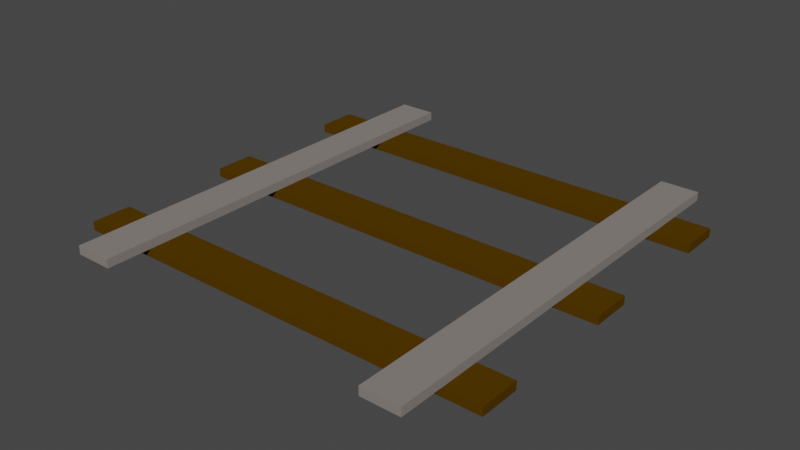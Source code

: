 # Source: rail1.blend  (saved by Blender 2.82.7; exported with 4.5.12 LTS)
import bpy
from mathutils import Matrix  # noqa: F401  (used for matrix-valued properties, if any)

bpy.ops.wm.read_factory_settings(use_empty=True)
scene = bpy.context.scene
scene.name = 'Scene'

# ---- collections
col_collection = bpy.data.collections.new('Collection'); scene.collection.children.link(col_collection)

# ---- materials (node trees are filled in below, after node groups)
mat_material_rail_wood_001 = bpy.data.materials.new('Material_Rail_Wood.001')
mat_material_rail_wood_001.use_transparent_shadow = False
mat_material_rail_wood_001.diffuse_color = (0.08438, 0.04092, 0.0006071, 1.0)
mat_material_rail_metal = bpy.data.materials.new('Material_Rail_Metal')
mat_material_rail_metal.use_transparent_shadow = False
mat_material_rail_metal.diffuse_color = (0.2384, 0.2122, 0.1981, 1.0)
mat_material_rail_metal_001 = bpy.data.materials.new('Material_Rail_Metal.001')
mat_material_rail_metal_001.use_transparent_shadow = False
mat_material_rail_metal_001.diffuse_color = (0.2384, 0.2122, 0.1981, 1.0)
mat_material_rail_wood = bpy.data.materials.new('Material_Rail_Wood')
mat_material_rail_wood.use_transparent_shadow = False
mat_material_rail_wood.diffuse_color = (0.08438, 0.04092, 0.0006071, 1.0)
mat_material_rail_wood_002 = bpy.data.materials.new('Material_Rail_Wood.002')
mat_material_rail_wood_002.use_transparent_shadow = False
mat_material_rail_wood_002.diffuse_color = (0.08438, 0.04092, 0.0006071, 1.0)

# ---- material node trees

# ---- world
world_world = bpy.data.worlds.new('World'); scene.world = world_world
world_world.use_nodes = True; world_world.node_tree.nodes.clear()
_N = world_world.node_tree.nodes; _L = world_world.node_tree.links
n0 = _N.new('ShaderNodeOutputWorld'); n0.name = 'World Output'; n0.location = (300, 300)
n1 = _N.new('ShaderNodeBackground'); n1.name = 'Background'; n1.location = (10, 300)
n1.inputs[0].default_value = (0.05088, 0.05088, 0.05088, 1.0)
_L.new(n1.outputs[0], n0.inputs[0])
n0.is_active_output = True
world_world.color = (0.05088, 0.05088, 0.05088)
world_world.use_sun_shadow = False
world_world.sun_shadow_jitter_overblur = 0.0

# ---- meshes
me_cube = bpy.data.meshes.new('Cube')
me_cube.from_pydata([(1.0, 1.0, 1.0), (1.0, 1.0, -1.0), (1.0, -1.0, 1.0), (1.0, -1.0, -1.0), (-1.0, 1.0, 1.0), (-1.0, 1.0, -1.0), (-1.0, -1.0, 1.0), (-1.0, -1.0, -1.0)], [], [(0, 4, 6, 2), (3, 2, 6, 7), (7, 6, 4, 5), (5, 1, 3, 7), (1, 0, 2, 3), (5, 4, 0, 1)])
_uv = me_cube.uv_layers.new(name='UVMap')
_uv.uv.foreach_set('vector', [0.625, 0.5, 0.875, 0.5, 0.875, 0.75, 0.625, 0.75, 0.375, 0.75, 0.625, 0.75, 0.625, 1.0, 0.375, 1.0, 0.375, 0.0, 0.625, 0.0, 0.625, 0.25, 0.375, 0.25, 0.125, 0.5, 0.375, 0.5, 0.375, 0.75, 0.125, 0.75, 0.375, 0.5, 0.625, 0.5, 0.625, 0.75, 0.375, 0.75, 0.375, 0.25, 0.625, 0.25, 0.625, 0.5, 0.375, 0.5])
me_cube.materials.append(mat_material_rail_wood_001)
me_cube.use_remesh_preserve_volume = False
me_cube.use_remesh_preserve_attributes = False
me_cube.use_mirror_vertex_groups = False
me_cube.update()
me_cube_002 = bpy.data.meshes.new('Cube.002')
me_cube_002.from_pydata([(1.0, 1.0, 1.0), (1.0, 1.0, -1.0), (1.0, -1.0, 1.0), (1.0, -1.0, -1.0), (-1.0, 1.0, 1.0), (-1.0, 1.0, -1.0), (-1.0, -1.0, 1.0), (-1.0, -1.0, -1.0)], [], [(0, 4, 6, 2), (3, 2, 6, 7), (7, 6, 4, 5), (5, 1, 3, 7), (1, 0, 2, 3), (5, 4, 0, 1)])
_uv = me_cube_002.uv_layers.new(name='UVMap')
_uv.uv.foreach_set('vector', [0.625, 0.5, 0.875, 0.5, 0.875, 0.75, 0.625, 0.75, 0.375, 0.75, 0.625, 0.75, 0.625, 1.0, 0.375, 1.0, 0.375, 0.0, 0.625, 0.0, 0.625, 0.25, 0.375, 0.25, 0.125, 0.5, 0.375, 0.5, 0.375, 0.75, 0.125, 0.75, 0.375, 0.5, 0.625, 0.5, 0.625, 0.75, 0.375, 0.75, 0.375, 0.25, 0.625, 0.25, 0.625, 0.5, 0.375, 0.5])
me_cube_002.materials.append(mat_material_rail_metal)
me_cube_002.use_remesh_preserve_volume = False
me_cube_002.use_remesh_preserve_attributes = False
me_cube_002.use_mirror_vertex_groups = False
me_cube_002.update()
me_cube_005 = bpy.data.meshes.new('Cube.005')
me_cube_005.from_pydata([(1.0, 1.0, 1.0), (1.0, 1.0, -1.0), (1.0, -1.0, 1.0), (1.0, -1.0, -1.0), (-1.0, 1.0, 1.0), (-1.0, 1.0, -1.0), (-1.0, -1.0, 1.0), (-1.0, -1.0, -1.0)], [], [(0, 4, 6, 2), (3, 2, 6, 7), (7, 6, 4, 5), (5, 1, 3, 7), (1, 0, 2, 3), (5, 4, 0, 1)])
_uv = me_cube_005.uv_layers.new(name='UVMap')
_uv.uv.foreach_set('vector', [0.625, 0.5, 0.875, 0.5, 0.875, 0.75, 0.625, 0.75, 0.375, 0.75, 0.625, 0.75, 0.625, 1.0, 0.375, 1.0, 0.375, 0.0, 0.625, 0.0, 0.625, 0.25, 0.375, 0.25, 0.125, 0.5, 0.375, 0.5, 0.375, 0.75, 0.125, 0.75, 0.375, 0.5, 0.625, 0.5, 0.625, 0.75, 0.375, 0.75, 0.375, 0.25, 0.625, 0.25, 0.625, 0.5, 0.375, 0.5])
me_cube_005.materials.append(mat_material_rail_metal_001)
me_cube_005.use_remesh_preserve_volume = False
me_cube_005.use_remesh_preserve_attributes = False
me_cube_005.use_mirror_vertex_groups = False
me_cube_005.update()
me_cube_006 = bpy.data.meshes.new('Cube.006')
me_cube_006.from_pydata([(1.0, 1.0, 1.0), (1.0, 1.0, -1.0), (1.0, -1.0, 1.0), (1.0, -1.0, -1.0), (-1.0, 1.0, 1.0), (-1.0, 1.0, -1.0), (-1.0, -1.0, 1.0), (-1.0, -1.0, -1.0)], [], [(0, 4, 6, 2), (3, 2, 6, 7), (7, 6, 4, 5), (5, 1, 3, 7), (1, 0, 2, 3), (5, 4, 0, 1)])
_uv = me_cube_006.uv_layers.new(name='UVMap')
_uv.uv.foreach_set('vector', [0.625, 0.5, 0.875, 0.5, 0.875, 0.75, 0.625, 0.75, 0.375, 0.75, 0.625, 0.75, 0.625, 1.0, 0.375, 1.0, 0.375, 0.0, 0.625, 0.0, 0.625, 0.25, 0.375, 0.25, 0.125, 0.5, 0.375, 0.5, 0.375, 0.75, 0.125, 0.75, 0.375, 0.5, 0.625, 0.5, 0.625, 0.75, 0.375, 0.75, 0.375, 0.25, 0.625, 0.25, 0.625, 0.5, 0.375, 0.5])
me_cube_006.materials.append(mat_material_rail_wood)
me_cube_006.use_remesh_preserve_volume = False
me_cube_006.use_remesh_preserve_attributes = False
me_cube_006.use_mirror_vertex_groups = False
me_cube_006.update()
me_cube_007 = bpy.data.meshes.new('Cube.007')
me_cube_007.from_pydata([(1.0, 1.0, 1.0), (1.0, 1.0, -1.0), (1.0, -1.0, 1.0), (1.0, -1.0, -1.0), (-1.0, 1.0, 1.0), (-1.0, 1.0, -1.0), (-1.0, -1.0, 1.0), (-1.0, -1.0, -1.0)], [], [(0, 4, 6, 2), (3, 2, 6, 7), (7, 6, 4, 5), (5, 1, 3, 7), (1, 0, 2, 3), (5, 4, 0, 1)])
_uv = me_cube_007.uv_layers.new(name='UVMap')
_uv.uv.foreach_set('vector', [0.625, 0.5, 0.875, 0.5, 0.875, 0.75, 0.625, 0.75, 0.375, 0.75, 0.625, 0.75, 0.625, 1.0, 0.375, 1.0, 0.375, 0.0, 0.625, 0.0, 0.625, 0.25, 0.375, 0.25, 0.125, 0.5, 0.375, 0.5, 0.375, 0.75, 0.125, 0.75, 0.375, 0.5, 0.625, 0.5, 0.625, 0.75, 0.375, 0.75, 0.375, 0.25, 0.625, 0.25, 0.625, 0.5, 0.375, 0.5])
me_cube_007.materials.append(mat_material_rail_wood_002)
me_cube_007.use_remesh_preserve_volume = False
me_cube_007.use_remesh_preserve_attributes = False
me_cube_007.use_mirror_vertex_groups = False
me_cube_007.update()

# ---- objects
ob_cube = bpy.data.objects.new('Cube', me_cube)
ob_cube_002 = bpy.data.objects.new('Cube.002', me_cube_002)
ob_cube_001 = bpy.data.objects.new('Cube.001', me_cube_005)
ob_cube_003 = bpy.data.objects.new('Cube.003', me_cube_006)
ob_cube_004 = bpy.data.objects.new('Cube.004', me_cube_007)

# ---- transforms, parenting, visibility, modifiers, constraints
ob_cube.location = (0.5, 0.5, 0.01)
ob_cube.scale = (0.5, -0.04646, 0.01)
ob_cube.lock_rotations_4d = False
ob_cube.empty_display_type = 'ARROWS'
ob_cube.lineart.crease_threshold = 0.0
ob_cube_002.location = (0.875, 0.5, 0.03)
ob_cube_002.scale = (0.04392, 0.5, 0.01)
ob_cube_002.lock_rotations_4d = False
ob_cube_002.empty_display_type = 'ARROWS'
ob_cube_002.lineart.crease_threshold = 0.0
ob_cube_001.location = (0.1425, 0.5, 0.03)
ob_cube_001.scale = (0.04392, 0.5, 0.01)
ob_cube_001.lock_rotations_4d = False
ob_cube_001.empty_display_type = 'ARROWS'
ob_cube_001.lineart.crease_threshold = 0.0
ob_cube_003.location = (0.5, 0.85, 0.01)
ob_cube_003.scale = (0.5, -0.04646, 0.01)
ob_cube_003.lock_rotations_4d = False
ob_cube_003.empty_display_type = 'ARROWS'
ob_cube_003.lineart.crease_threshold = 0.0
ob_cube_004.location = (0.5, 0.15, 0.01)
ob_cube_004.scale = (0.5, -0.04646, 0.01)
ob_cube_004.lock_rotations_4d = False
ob_cube_004.empty_display_type = 'ARROWS'
ob_cube_004.lineart.crease_threshold = 0.0

# ---- collection membership
col_collection.objects.link(ob_cube)
col_collection.objects.link(ob_cube_002)
col_collection.objects.link(ob_cube_001)
col_collection.objects.link(ob_cube_003)
col_collection.objects.link(ob_cube_004)

# ---- scene / render settings (as saved in the file)
scene.frame_start = 1; scene.frame_end = 250; scene.frame_set(1)
scene.render.engine = 'BLENDER_EEVEE_NEXT'
scene.cycles.use_denoising = False
scene.cycles.samples = 128
scene.cycles.sampling_pattern = 'TABULATED_SOBOL'
scene.cycles.use_adaptive_sampling = False
scene.cycles.use_light_tree = False
scene.view_settings.view_transform = 'Filmic'
bpy.context.view_layer.update()

# ---- added for rendering (the .blend has no active camera and no usable light): camera, sun
cam_auto = bpy.data.cameras.new('AutoCamera')
cam_auto.lens = 50.0
cam_auto.sensor_width = 36.0
cam_auto.clip_end = 1000.0
ob_auto_camera = bpy.data.objects.new('AutoCamera', cam_auto)
scene.collection.objects.link(ob_auto_camera)
ob_auto_camera.location = (1.80899, -1.07079, 1.06719)
ob_auto_camera.rotation_euler = (1.09748, -7.21219e-08, 0.694738)
scene.camera = ob_auto_camera
light_auto_sun = bpy.data.lights.new('AutoSun', 'SUN')
light_auto_sun.energy = 3.0
light_auto_sun.angle = 0.0523599
ob_auto_sun = bpy.data.objects.new('AutoSun', light_auto_sun)
scene.collection.objects.link(ob_auto_sun)
ob_auto_sun.rotation_euler = (0.872665, 0.174533, 0.523599)
bpy.context.view_layer.update()
